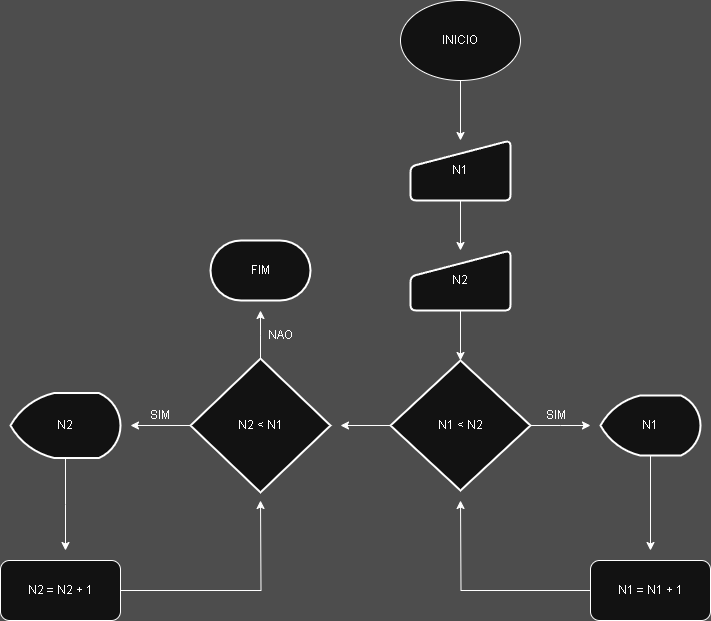

The diagram above was exported from draw.io. Its source (the exported page's mxGraphModel, read from the mxfile embedded in the PNG):
<mxGraphModel dx="1426" dy="755" grid="1" gridSize="10" guides="1" tooltips="1" connect="1" arrows="1" fold="1" page="1" pageScale="1" pageWidth="827" pageHeight="1169" background="light-dark(#FFFFFF,#4D4D4D)" math="0" shadow="0">
  <root>
    <mxCell id="0" />
    <mxCell id="1" parent="0" />
    <mxCell id="z7x8O0AUhwfHHXIt3IQb-8" value="" style="endArrow=classic;html=1;rounded=0;" edge="1" parent="1">
      <mxGeometry width="50" height="50" relative="1" as="geometry">
        <mxPoint x="354" y="400" as="sourcePoint" />
        <mxPoint x="354" y="400" as="targetPoint" />
      </mxGeometry>
    </mxCell>
    <mxCell id="z7x8O0AUhwfHHXIt3IQb-25" style="edgeStyle=orthogonalEdgeStyle;rounded=0;orthogonalLoop=1;jettySize=auto;html=1;" edge="1" parent="1" source="z7x8O0AUhwfHHXIt3IQb-22" target="z7x8O0AUhwfHHXIt3IQb-23">
      <mxGeometry relative="1" as="geometry" />
    </mxCell>
    <mxCell id="z7x8O0AUhwfHHXIt3IQb-22" value="INICIO" style="ellipse;whiteSpace=wrap;html=1;" vertex="1" parent="1">
      <mxGeometry x="430" y="70" width="120" height="80" as="geometry" />
    </mxCell>
    <mxCell id="z7x8O0AUhwfHHXIt3IQb-27" style="edgeStyle=orthogonalEdgeStyle;rounded=0;orthogonalLoop=1;jettySize=auto;html=1;entryX=0.5;entryY=0;entryDx=0;entryDy=0;" edge="1" parent="1" source="z7x8O0AUhwfHHXIt3IQb-23" target="z7x8O0AUhwfHHXIt3IQb-26">
      <mxGeometry relative="1" as="geometry" />
    </mxCell>
    <mxCell id="z7x8O0AUhwfHHXIt3IQb-23" value="N1" style="html=1;strokeWidth=2;shape=manualInput;whiteSpace=wrap;rounded=1;size=26;arcSize=11;" vertex="1" parent="1">
      <mxGeometry x="440" y="210" width="100" height="60" as="geometry" />
    </mxCell>
    <mxCell id="z7x8O0AUhwfHHXIt3IQb-30" style="edgeStyle=orthogonalEdgeStyle;rounded=0;orthogonalLoop=1;jettySize=auto;html=1;entryX=0.5;entryY=0;entryDx=0;entryDy=0;entryPerimeter=0;" edge="1" parent="1" source="z7x8O0AUhwfHHXIt3IQb-26" target="z7x8O0AUhwfHHXIt3IQb-28">
      <mxGeometry relative="1" as="geometry">
        <mxPoint x="490" y="420" as="targetPoint" />
      </mxGeometry>
    </mxCell>
    <mxCell id="z7x8O0AUhwfHHXIt3IQb-26" value="N2" style="html=1;strokeWidth=2;shape=manualInput;whiteSpace=wrap;rounded=1;size=26;arcSize=11;" vertex="1" parent="1">
      <mxGeometry x="440" y="320" width="100" height="60" as="geometry" />
    </mxCell>
    <mxCell id="z7x8O0AUhwfHHXIt3IQb-32" style="edgeStyle=orthogonalEdgeStyle;rounded=0;orthogonalLoop=1;jettySize=auto;html=1;" edge="1" parent="1" source="z7x8O0AUhwfHHXIt3IQb-28">
      <mxGeometry relative="1" as="geometry">
        <mxPoint x="620" y="495" as="targetPoint" />
      </mxGeometry>
    </mxCell>
    <mxCell id="z7x8O0AUhwfHHXIt3IQb-40" style="edgeStyle=orthogonalEdgeStyle;rounded=0;orthogonalLoop=1;jettySize=auto;html=1;" edge="1" parent="1" source="z7x8O0AUhwfHHXIt3IQb-28">
      <mxGeometry relative="1" as="geometry">
        <mxPoint x="370" y="495" as="targetPoint" />
      </mxGeometry>
    </mxCell>
    <mxCell id="z7x8O0AUhwfHHXIt3IQb-28" value="N1 &amp;lt; N2" style="strokeWidth=2;html=1;shape=mxgraph.flowchart.decision;whiteSpace=wrap;" vertex="1" parent="1">
      <mxGeometry x="420" y="430" width="140" height="130" as="geometry" />
    </mxCell>
    <mxCell id="z7x8O0AUhwfHHXIt3IQb-37" style="edgeStyle=orthogonalEdgeStyle;rounded=0;orthogonalLoop=1;jettySize=auto;html=1;" edge="1" parent="1" source="z7x8O0AUhwfHHXIt3IQb-31">
      <mxGeometry relative="1" as="geometry">
        <mxPoint x="680" y="620" as="targetPoint" />
      </mxGeometry>
    </mxCell>
    <mxCell id="z7x8O0AUhwfHHXIt3IQb-31" value="N1" style="strokeWidth=2;html=1;shape=mxgraph.flowchart.display;whiteSpace=wrap;" vertex="1" parent="1">
      <mxGeometry x="630" y="465" width="100" height="60" as="geometry" />
    </mxCell>
    <mxCell id="z7x8O0AUhwfHHXIt3IQb-33" value="SIM" style="text;align=center;verticalAlign=middle;rounded=0;html=1;" vertex="1" parent="1">
      <mxGeometry x="570" y="470" width="30" height="30" as="geometry" />
    </mxCell>
    <mxCell id="z7x8O0AUhwfHHXIt3IQb-38" style="edgeStyle=orthogonalEdgeStyle;rounded=0;orthogonalLoop=1;jettySize=auto;html=1;" edge="1" parent="1" source="z7x8O0AUhwfHHXIt3IQb-36">
      <mxGeometry relative="1" as="geometry">
        <mxPoint x="490" y="570" as="targetPoint" />
      </mxGeometry>
    </mxCell>
    <mxCell id="z7x8O0AUhwfHHXIt3IQb-36" value="N1 = N1 + 1" style="rounded=1;whiteSpace=wrap;html=1;" vertex="1" parent="1">
      <mxGeometry x="620" y="630" width="120" height="60" as="geometry" />
    </mxCell>
    <mxCell id="z7x8O0AUhwfHHXIt3IQb-44" style="edgeStyle=orthogonalEdgeStyle;rounded=0;orthogonalLoop=1;jettySize=auto;html=1;" edge="1" parent="1" source="z7x8O0AUhwfHHXIt3IQb-39">
      <mxGeometry relative="1" as="geometry">
        <mxPoint x="290" y="380" as="targetPoint" />
      </mxGeometry>
    </mxCell>
    <mxCell id="z7x8O0AUhwfHHXIt3IQb-46" style="edgeStyle=orthogonalEdgeStyle;rounded=0;orthogonalLoop=1;jettySize=auto;html=1;" edge="1" parent="1" source="z7x8O0AUhwfHHXIt3IQb-39">
      <mxGeometry relative="1" as="geometry">
        <mxPoint x="160" y="495.0050000000001" as="targetPoint" />
      </mxGeometry>
    </mxCell>
    <mxCell id="z7x8O0AUhwfHHXIt3IQb-39" value="N2 &amp;lt; N1" style="strokeWidth=2;html=1;shape=mxgraph.flowchart.decision;whiteSpace=wrap;" vertex="1" parent="1">
      <mxGeometry x="220" y="428.13" width="140" height="133.75" as="geometry" />
    </mxCell>
    <mxCell id="z7x8O0AUhwfHHXIt3IQb-43" value="FIM" style="strokeWidth=2;html=1;shape=mxgraph.flowchart.terminator;whiteSpace=wrap;" vertex="1" parent="1">
      <mxGeometry x="240" y="310" width="100" height="60" as="geometry" />
    </mxCell>
    <mxCell id="z7x8O0AUhwfHHXIt3IQb-50" style="edgeStyle=orthogonalEdgeStyle;rounded=0;orthogonalLoop=1;jettySize=auto;html=1;" edge="1" parent="1" source="z7x8O0AUhwfHHXIt3IQb-45">
      <mxGeometry relative="1" as="geometry">
        <mxPoint x="95" y="620" as="targetPoint" />
      </mxGeometry>
    </mxCell>
    <mxCell id="z7x8O0AUhwfHHXIt3IQb-45" value="N2" style="strokeWidth=2;html=1;shape=mxgraph.flowchart.display;whiteSpace=wrap;" vertex="1" parent="1">
      <mxGeometry x="40" y="462.51" width="110" height="65" as="geometry" />
    </mxCell>
    <mxCell id="z7x8O0AUhwfHHXIt3IQb-47" value="NAO" style="text;html=1;align=center;verticalAlign=middle;whiteSpace=wrap;rounded=0;" vertex="1" parent="1">
      <mxGeometry x="280" y="390" width="60" height="30" as="geometry" />
    </mxCell>
    <mxCell id="z7x8O0AUhwfHHXIt3IQb-48" value="SIM" style="text;html=1;align=center;verticalAlign=middle;whiteSpace=wrap;rounded=0;" vertex="1" parent="1">
      <mxGeometry x="160" y="470" width="60" height="30" as="geometry" />
    </mxCell>
    <mxCell id="z7x8O0AUhwfHHXIt3IQb-51" style="edgeStyle=orthogonalEdgeStyle;rounded=0;orthogonalLoop=1;jettySize=auto;html=1;" edge="1" parent="1" source="z7x8O0AUhwfHHXIt3IQb-49">
      <mxGeometry relative="1" as="geometry">
        <mxPoint x="290" y="570" as="targetPoint" />
      </mxGeometry>
    </mxCell>
    <mxCell id="z7x8O0AUhwfHHXIt3IQb-49" value="N2 = N2 + 1" style="rounded=1;whiteSpace=wrap;html=1;" vertex="1" parent="1">
      <mxGeometry x="30" y="630" width="120" height="60" as="geometry" />
    </mxCell>
  </root>
</mxGraphModel>